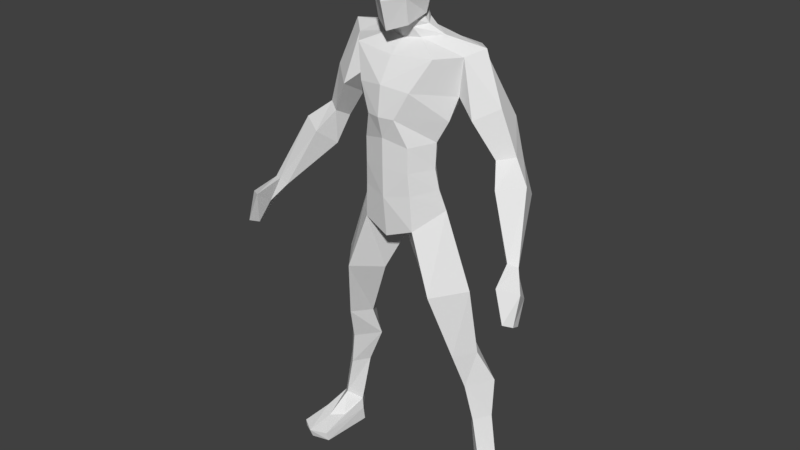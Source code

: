 # Source: Low_Poly_SuperHero.blend  (saved by Blender 2.93.21; exported with 4.5.12 LTS)
import bpy
from mathutils import Matrix  # noqa: F401  (used for matrix-valued properties, if any)

bpy.ops.wm.read_factory_settings(use_empty=True)
scene = bpy.context.scene
scene.name = 'Scene'

# ---- collections
col_collection_1 = bpy.data.collections.new('Collection 1'); scene.collection.children.link(col_collection_1)

# ---- world
world_world = bpy.data.worlds.new('World'); scene.world = world_world
world_world.color = (0.05088, 0.05088, 0.05088)
world_world.use_sun_shadow = False
world_world.sun_shadow_jitter_overblur = 0.0
world_world.cycles.sampling_method = 'MANUAL'

# ---- meshes
me_cube_001 = bpy.data.meshes.new('Cube.001')
me_cube_001.from_pydata([(1.063, -0.09771, 0.2367), (0.9684, -0.0576, 1.249), (0.9224, -0.2345, 0.3427), (0.7568, -0.2799, 1.186), (0.8975, 0.01326, 0.4307), (0.7106, 0.07495, 1.245), (0.7952, -0.1203, 0.2367), (0.5237, -0.08569, 1.228), (0.8318, -0.1872, 1.591), (0.6841, -0.4102, 1.582), (0.5391, -0.2098, 1.573), (0.6843, -0.01641, 1.582), (0.7744, -0.2739, 2.316), (0.5145, -0.6063, 2.286), (0.2546, -0.3322, 2.255), (0.5145, 0.004163, 2.286), (0.4881, -0.2987, 3.118), (0.2864, -0.5734, 2.925), (0.0, -0.2987, 2.731), (0.2864, -0.02411, 2.925), (0.9695, -0.08341, 0.8188), (0.8361, -0.2324, 0.7862), (0.6976, -0.08555, 0.8149), (0.8235, 0.08128, 0.908), (0.9585, -0.257, -0.02123), (1.125, -0.07933, -0.0287), (0.7645, -0.1213, -0.0287), (0.932, 0.06205, -0.0287), (0.9693, -0.489, 0.1318), (1.094, -0.3792, 0.154), (0.8259, -0.4018, 0.154), (1.0, -0.746, -0.0287), (1.184, -0.6514, -0.0287), (0.8044, -0.6934, -0.0287), (1.106, -0.09534, 0.1221), (0.9237, 0.06395, 0.1221), (0.7731, -0.1342, 0.1221), (1.171, -0.6727, 0.06896), (0.8194, -0.7115, 0.06896), (1.003, -0.782, 0.06896), (0.4368, -0.3494, 3.34), (0.0, -0.6581, 3.247), (0.0, -0.08016, 3.418), (0.4068, -0.3756, 3.554), (0.0, -0.6635, 3.564), (0.0, -0.1272, 3.592), (0.4157, -0.3722, 3.825), (0.0, -0.6656, 3.856), (0.0, -0.05174, 3.878), (0.5756, -0.2567, 4.279), (0.0, -0.6882, 4.381), (0.0, 0.1241, 4.461), (0.0, 0.08119, 4.185), (0.5248, -0.3336, 4.045), (0.0, -0.7235, 4.078), (0.6192, -0.2579, 4.661), (0.0, -0.5339, 4.626), (0.206, -0.2363, 4.89), (0.0, 0.05338, 4.764), (0.0, -0.6112, 2.813), (0.0, -0.001018, 3.105), (0.3566, -0.1931, 4.805), (0.0, -0.363, 4.756), (0.0, -0.4373, 4.938), (0.0, 0.01324, 4.826), (0.0, -0.3999, 4.847), (0.0, -0.05491, 4.938), (0.2088, -0.2831, 4.999), (0.1631, -0.2737, 4.981), (0.0, -0.09226, 5.028), (0.0, -0.5442, 5.674), (0.0, -0.2675, 5.718), (0.2292, -0.2736, 5.654), (0.0, -0.01063, 5.636), (0.0, -0.05445, 5.138), (0.0, -0.6011, 4.863), (0.0, 0.05849, 5.362), (0.305, -0.3164, 5.276), (0.0, -0.6757, 5.146), (0.1594, -0.07641, 5.641), (0.1984, -0.1986, 5.198), (0.1146, -0.1362, 5.004), (0.177, -0.05392, 5.371), (0.7667, -0.1199, 4.741), (0.1783, -0.09894, 4.816), (0.1146, -0.09885, 4.914), (0.1146, -0.4008, 4.959), (0.1783, -0.3234, 4.775), (0.1726, -0.499, 4.924), (0.1146, -0.3635, 4.869), (0.4375, -0.4828, 4.657), (0.1863, -0.5462, 5.182), (0.1726, -0.4781, 5.669), (0.1054, -0.2695, 5.696), (0.0, 0.06804, 5.48), (0.2903, -0.2958, 5.465), (0.0, -0.6354, 5.433), (0.1682, -0.02803, 5.487), (0.1814, -0.53, 5.457), (0.2834, -0.627, 4.343), (0.5003, 0.02299, 4.363), (0.4146, -0.08579, 4.134), (0.2575, -0.1854, 3.568), (0.2184, -0.1438, 3.379), (0.303, -0.1897, 3.858), (0.1503, -0.6818, 4.072), (0.2655, -0.5838, 3.294), (0.2505, -0.6005, 3.791), (0.2505, -0.5996, 3.532), (0.9866, -0.23, 3.755), (1.141, -0.1218, 3.792), (0.9529, -0.05772, 3.664), (1.107, 0.05043, 3.701), (0.5439, 0.1157, 4.687), (0.7767, -0.3299, 4.113), (0.9814, -0.1618, 4.235), (0.7567, -0.06329, 3.964), (0.9614, 0.1057, 4.086), (1.107, -0.4004, 3.548), (1.354, -0.2602, 3.611), (1.023, -0.1798, 3.375), (1.27, -0.03581, 3.438), (1.429, -0.6276, 3.014), (1.528, -0.5912, 2.993), (1.391, -0.5715, 2.931), (1.49, -0.5351, 2.91), (1.609, -0.934, 2.583), (1.675, -0.8548, 2.548), (1.644, -0.7293, 2.488), (1.591, -0.8085, 2.523), (1.523, -0.6965, 2.75), (1.502, -0.9004, 2.903), (1.681, -0.7761, 2.844), (1.594, -0.5722, 2.69)], [], [(20, 1, 3, 21), (21, 3, 7, 22), (22, 7, 5, 23), (23, 5, 1, 20), (35, 34, 25, 27), (5, 7, 10, 11), (11, 10, 14, 15), (3, 1, 8, 9), (1, 5, 11, 8), (7, 3, 9, 10), (12, 15, 19, 16), (9, 8, 12, 13), (8, 11, 15, 12), (10, 9, 13, 14), (14, 13, 17, 18), (15, 14, 18, 19), (13, 12, 16, 17), (4, 23, 20, 0), (6, 22, 23, 4), (2, 21, 22, 6), (0, 20, 21, 2), (24, 26, 27, 25), (36, 26, 33, 38), (26, 24, 31, 33), (36, 35, 27, 26), (39, 38, 33, 31), (37, 39, 31, 32), (34, 0, 29, 37), (2, 6, 30, 28), (0, 2, 28, 29), (24, 25, 32, 31), (25, 34, 37, 32), (29, 28, 39, 37), (28, 30, 38, 39), (6, 4, 35, 36), (6, 36, 38, 30), (4, 0, 34, 35), (16, 19, 103, 40), (43, 102, 104, 46), (41, 106, 108, 44), (40, 103, 102, 43), (44, 108, 107, 47), (54, 105, 99, 50), (53, 101, 100, 49), (46, 104, 101, 53), (47, 107, 105, 54), (56, 90, 87, 62), (50, 99, 90, 56), (17, 59, 18), (60, 19, 18), (61, 84, 85, 57), (55, 83, 84, 61), (57, 85, 81, 68), (62, 87, 89, 65), (95, 97, 79, 72), (65, 89, 86, 63), (71, 93, 79, 73), (96, 98, 92, 70), (63, 86, 88, 75), (68, 81, 80, 67), (75, 88, 91, 78), (67, 80, 77), (80, 81, 69, 74), (97, 82, 76, 94), (82, 80, 74, 76), (81, 85, 66, 69), (85, 84, 64, 66), (84, 83, 113, 58, 64), (89, 87, 61, 57), (88, 86, 68, 67), (86, 89, 57, 68), (87, 90, 55, 61), (91, 88, 67, 77), (98, 91, 77, 95), (79, 93, 72), (72, 93, 92), (93, 71, 70, 92), (77, 80, 82), (92, 98, 95, 72), (79, 97, 94, 73), (78, 91, 98, 96), (77, 82, 97, 95), (90, 99, 49, 55), (100, 101, 52, 51), (102, 103, 42, 45), (101, 104, 48, 52), (104, 102, 45, 48), (99, 105, 53, 49), (108, 106, 40, 43), (107, 108, 43, 46), (105, 107, 46, 53), (106, 17, 16, 40), (51, 58, 113, 100), (116, 117, 112, 111), (109, 111, 120, 118), (114, 116, 111, 109), (117, 115, 110, 112), (113, 83, 115, 117), (49, 100, 116, 114), (100, 113, 117, 116), (109, 110, 115, 114), (120, 121, 125, 124), (112, 110, 119, 121), (111, 112, 121, 120), (110, 109, 118, 119), (131, 130, 129, 126), (118, 120, 124, 122), (119, 118, 122, 123), (121, 119, 123, 125), (55, 49, 114, 115), (115, 83, 55), (129, 128, 127, 126), (132, 131, 126, 127), (133, 132, 127, 128), (130, 133, 128, 129), (124, 125, 133, 130), (125, 123, 132, 133), (123, 122, 131, 132), (122, 124, 130, 131), (41, 59, 17, 106), (103, 19, 60, 42)])
me_cube_001.use_remesh_preserve_volume = False
me_cube_001.use_remesh_preserve_attributes = False
me_cube_001.use_mirror_vertex_groups = False
me_cube_001.update()
arm_002 = bpy.data.armatures.new('骨架.002')  # bones are not reproduced

# ---- objects
ob_x = bpy.data.objects.new('骨架', arm_002)
ob_base_low_poly_man = bpy.data.objects.new('BASE_Low Poly Man', me_cube_001)

# ---- transforms, parenting, visibility, modifiers, constraints
ob_x.location = (0.0, 0.0, 0.0)
ob_base_low_poly_man.location = (0.0, 0.0, 0.0)
ob_base_low_poly_man.lineart.crease_threshold = 0.0
_m = ob_base_low_poly_man.modifiers.new('Mirror', 'MIRROR')
_m.use_clip = True

# ---- collection membership
scene.collection.objects.link(ob_x)
col_collection_1.objects.link(ob_base_low_poly_man)

# ---- scene / render settings (as saved in the file)
scene.frame_start = 1; scene.frame_end = 250; scene.frame_set(1)
scene.render.engine = 'BLENDER_EEVEE_NEXT'
scene.render.resolution_percentage = 50
scene.render.dither_intensity = 0.0
scene.cycles.use_denoising = False
scene.cycles.samples = 128
scene.cycles.sampling_pattern = 'TABULATED_SOBOL'
scene.cycles.use_adaptive_sampling = False
scene.cycles.use_light_tree = False
scene.cycles.blur_glossy = 0.0
scene.cycles.sample_clamp_indirect = 0.0
scene.view_settings.view_transform = 'Standard'
bpy.context.view_layer.update()

# ---- added for rendering (the .blend has no active camera and no usable light): camera, sun
cam_auto = bpy.data.cameras.new('AutoCamera')
cam_auto.lens = 50.0
cam_auto.sensor_width = 36.0
cam_auto.clip_end = 1000.0
ob_auto_camera = bpy.data.objects.new('AutoCamera', cam_auto)
scene.collection.objects.link(ob_auto_camera)
ob_auto_camera.location = (6.23707, -7.88943, 7.83409)
ob_auto_camera.rotation_euler = (1.09748, -7.21219e-08, 0.694738)
scene.camera = ob_auto_camera
light_auto_sun = bpy.data.lights.new('AutoSun', 'SUN')
light_auto_sun.energy = 3.0
light_auto_sun.angle = 0.0523599
ob_auto_sun = bpy.data.objects.new('AutoSun', light_auto_sun)
scene.collection.objects.link(ob_auto_sun)
ob_auto_sun.rotation_euler = (0.872665, 0.174533, 0.523599)
bpy.context.view_layer.update()
